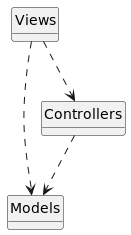

The diagram above was rendered by PlantUML. Its source (embedded in the PNG):
@startuml
'skinparam BackgroundColor transparent
hide circle
hide empty methods

Views ..> Models
Controllers ..> Models
Views ..> Controllers


newpage
package Views
{
    class CollectTariffView <<View>>
    class EnrollStudentView <<View>>
    class ViewNotesOnlineView <<View>>

    class GradeView <<View>>
    class GradesView <<View>>
    class SubjectView <<View>>
    class SubjectsView <<View>>
    class TariffView <<View>>
    class FinishTariffView <<View>>
    class EnrollmentView <<View>>
    class EnrollmentsView <<View>>
    class EvangelizedStudentsView <<View>>

    class StudentProfileView <<View>>
    class StudentProfilesView <<View>>
    class TeacherView <<View>>
    class PrincipalView <<View>>
    class DeputyPrincipalView <<View>>
    class SecretaryView <<View>>
    class CashierView <<View>>
    class AdministratorView <<View>>
    class PastorView <<View>>

    class View <<View>>
    class LoginView <<View>>
    class RegisterView <<View>>
}


newpage
package Controllers
{
    class EnrollStudentController <<Controller>>
    class CollectTariffController <<Controller>>
    class CreateOfficialEnrollmentController <<Controller>>
    class MoveTeacherGuideFromEnrollmentController <<Controller>>
    class PrintingReceiptsController <<Controller>>
    class PrintDocumentsController <<Controller>>
    class PrintReportCardController
    class CreateProfileStudentController <<Controller>>
    class LogoutController <<Controller>>

    PrintDocumentsController <|-- PrintingReceiptsController
    PrintDocumentsController <|-- PrintReportCardController
}


newpage
package Models
{
    class GradeEntity <<Model>>
    class GradeEntities <<Model>>
    class SubjectEntity <<Model>>
    class SubjectEntities <<Model>>
    class EnrollmentEntity <<Model>>
    class StudentEntity <<Model>>
    class StudentEntities <<Model>>
    class TeacherEntity <<Model>>
    class TeacherEntities <<Model>>
    class SecretaryEntity <<Model>>
    class CashierEntity <<Model>>
    class PastorEntity <<Model>>
    class PrincipalEntity <<Model>>
    class DeputyPrincipalEntity <<Model>>
    class CalendarEntity <<Model>>
    class AccountingBoxEntity <<Model>>
    class TransactionEntity <<Model>>
    class ReportEntity <<Model>>

    class SesionEntity <<Model>>
    'class AdministratorEntity <<Model>>


    '--- Relations ---'
    SubjectEntities o--> SubjectEntity

    StudentEntity --* TransactionEntity
    StudentEntities o--> StudentEntity

    TeacherEntity *--> SubjectEntity
    TeacherEntity <|-- PastorEntity
    TeacherEntities o--> TeacherEntity

    EnrollmentEntity "1" --* "*" StudentEntity
    EnrollmentEntity "*" *-- "*" GradeEntity
    EnrollmentEntity "1" *--> "1" TeacherEntity

    GradeEntity *--> SubjectEntity
    GradeEntities *-- GradeEntity

    CashierEntity --> AccountingBoxEntity
    CashierEntity --> TransactionEntity

    AccountingBoxEntity --* TransactionEntity

    DeputyPrincipalEntity --> CalendarEntity

    SecretaryEntity ..> EnrollmentEntity
    SecretaryEntity ..> ReportEntity

    PrincipalEntity ..> ReportEntity
}
@enduml